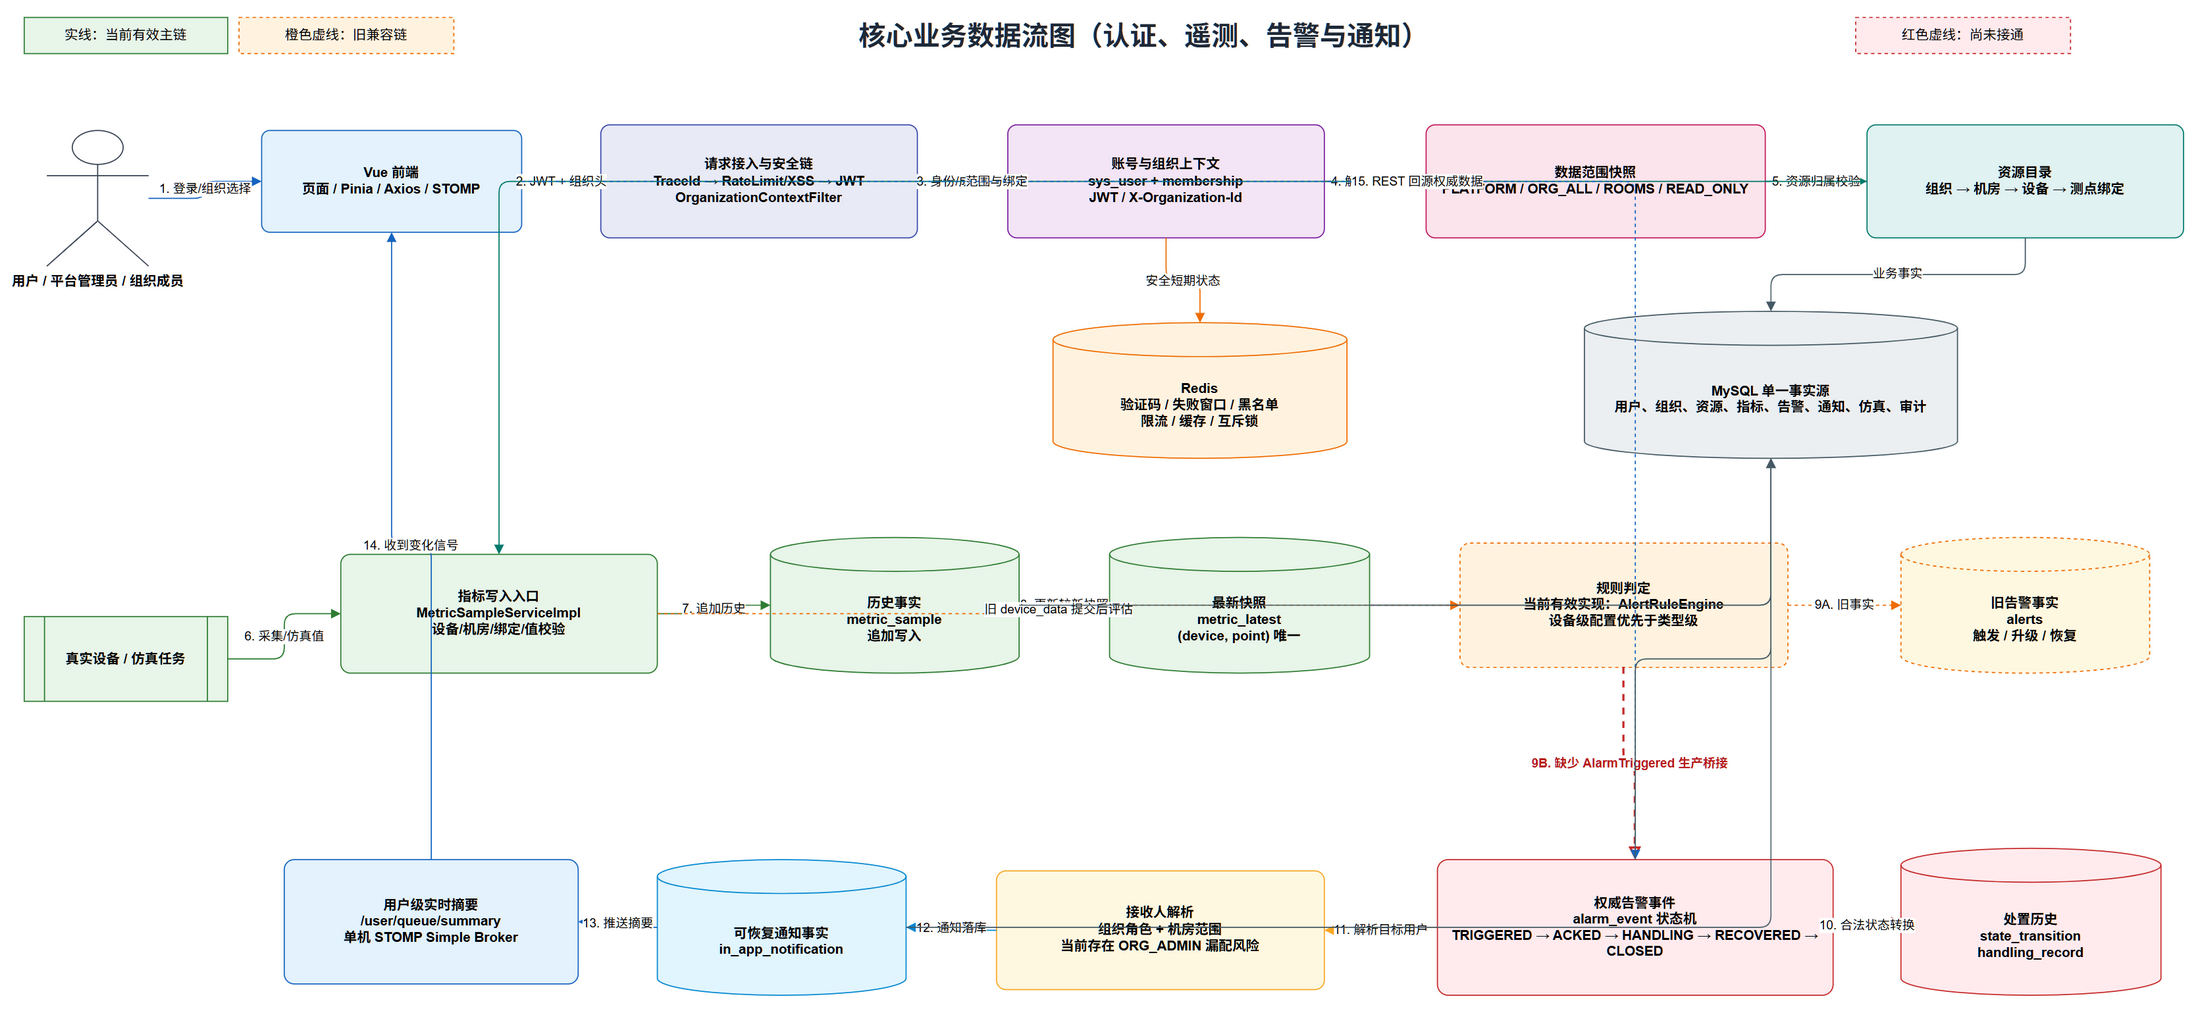

The diagram above was exported from draw.io. Its source (the exported page's mxGraphModel, read from the mxfile embedded in the PNG):
<mxGraphModel dx="1900" dy="1150" grid="1" gridSize="10" guides="1" tooltips="1" connect="1" arrows="1" fold="1" page="1" pageScale="1" pageWidth="2100" pageHeight="1250" math="0" shadow="0">
  <root>
    <mxCell id="0" />
    <mxCell id="1" parent="0" />
    <mxCell id="title" value="核心业务数据流图（认证、遥测、告警与通知）" style="text;html=1;align=center;verticalAlign=middle;fontSize=24;fontStyle=1;fontColor=#1F2937;" vertex="1" parent="1">
      <mxGeometry x="540" y="20" width="1000" height="42" as="geometry" />
    </mxCell>
    <mxCell id="legend-main" value="实线：当前有效主链" style="rounded=0;whiteSpace=wrap;html=1;fillColor=#E8F5E9;strokeColor=#2E7D32;" vertex="1" parent="1">
      <mxGeometry x="50" y="25" width="180" height="32" as="geometry" />
    </mxCell>
    <mxCell id="legend-old" value="橙色虚线：旧兼容链" style="rounded=0;whiteSpace=wrap;html=1;fillColor=#FFF3E0;strokeColor=#EF6C00;dashed=1;" vertex="1" parent="1">
      <mxGeometry x="240" y="25" width="190" height="32" as="geometry" />
    </mxCell>
    <mxCell id="legend-gap" value="红色虚线：尚未接通" style="rounded=0;whiteSpace=wrap;html=1;fillColor=#FFEBEE;strokeColor=#C62828;dashed=1;" vertex="1" parent="1">
      <mxGeometry x="1670" y="25" width="190" height="32" as="geometry" />
    </mxCell>
    <mxCell id="actor" value="用户 / 平台管理员 / 组织成员" style="shape=umlActor;verticalLabelPosition=bottom;verticalAlign=top;html=1;fillColor=#FFFFFF;strokeColor=#374151;fontStyle=1;" vertex="1" parent="1">
      <mxGeometry x="70" y="125" width="90" height="120" as="geometry" />
    </mxCell>
    <mxCell id="device" value="真实设备 / 仿真任务" style="shape=process;whiteSpace=wrap;html=1;backgroundOutline=1;fillColor=#E8F5E9;strokeColor=#2E7D32;fontStyle=1;" vertex="1" parent="1">
      <mxGeometry x="50" y="555" width="180" height="75" as="geometry" />
    </mxCell>
    <mxCell id="frontend" value="Vue 前端&#10;页面 / Pinia / Axios / STOMP" style="rounded=1;whiteSpace=wrap;html=1;fillColor=#E3F2FD;strokeColor=#1565C0;fontStyle=1;arcSize=8;" vertex="1" parent="1">
      <mxGeometry x="260" y="125" width="230" height="90" as="geometry" />
    </mxCell>
    <mxCell id="edge" value="请求接入与安全链&#10;TraceId → RateLimit/XSS → JWT&#10;OrganizationContextFilter" style="rounded=1;whiteSpace=wrap;html=1;fillColor=#E8EAF6;strokeColor=#3949AB;fontStyle=1;arcSize=8;" vertex="1" parent="1">
      <mxGeometry x="560" y="120" width="280" height="100" as="geometry" />
    </mxCell>
    <mxCell id="auth" value="账号与组织上下文&#10;sys_user + membership&#10;JWT / X-Organization-Id" style="rounded=1;whiteSpace=wrap;html=1;fillColor=#F3E5F5;strokeColor=#7B1FA2;fontStyle=1;arcSize=8;" vertex="1" parent="1">
      <mxGeometry x="920" y="120" width="280" height="100" as="geometry" />
    </mxCell>
    <mxCell id="scope" value="数据范围快照&#10;PLATFORM / ORG_ALL / ROOMS / READ_ONLY" style="rounded=1;whiteSpace=wrap;html=1;fillColor=#FCE4EC;strokeColor=#C2185B;fontStyle=1;arcSize=8;" vertex="1" parent="1">
      <mxGeometry x="1290" y="120" width="300" height="100" as="geometry" />
    </mxCell>
    <mxCell id="resource" value="资源目录&#10;组织 → 机房 → 设备 → 测点绑定" style="rounded=1;whiteSpace=wrap;html=1;fillColor=#E0F2F1;strokeColor=#00796B;fontStyle=1;arcSize=8;" vertex="1" parent="1">
      <mxGeometry x="1680" y="120" width="280" height="100" as="geometry" />
    </mxCell>
    <mxCell id="metricApi" value="指标写入入口&#10;MetricSampleServiceImpl&#10;设备/机房/绑定/值校验" style="rounded=1;whiteSpace=wrap;html=1;fillColor=#E8F5E9;strokeColor=#2E7D32;fontStyle=1;arcSize=8;" vertex="1" parent="1">
      <mxGeometry x="330" y="500" width="280" height="105" as="geometry" />
    </mxCell>
    <mxCell id="sample" value="历史事实&#10;metric_sample&#10;追加写入" style="shape=cylinder3;whiteSpace=wrap;html=1;boundedLbl=1;backgroundOutline=1;size=15;fillColor=#E8F5E9;strokeColor=#2E7D32;fontStyle=1;" vertex="1" parent="1">
      <mxGeometry x="710" y="485" width="220" height="120" as="geometry" />
    </mxCell>
    <mxCell id="latest" value="最新快照&#10;metric_latest&#10;(device, point) 唯一" style="shape=cylinder3;whiteSpace=wrap;html=1;boundedLbl=1;backgroundOutline=1;size=15;fillColor=#E8F5E9;strokeColor=#2E7D32;fontStyle=1;" vertex="1" parent="1">
      <mxGeometry x="1010" y="485" width="230" height="120" as="geometry" />
    </mxCell>
    <mxCell id="rules" value="规则判定&#10;当前有效实现：AlertRuleEngine&#10;设备级配置优先于类型级" style="rounded=1;whiteSpace=wrap;html=1;fillColor=#FFF3E0;strokeColor=#EF6C00;fontStyle=1;dashed=1;arcSize=8;" vertex="1" parent="1">
      <mxGeometry x="1320" y="490" width="290" height="110" as="geometry" />
    </mxCell>
    <mxCell id="oldAlert" value="旧告警事实&#10;alerts&#10;触发 / 升级 / 恢复" style="shape=cylinder3;whiteSpace=wrap;html=1;boundedLbl=1;backgroundOutline=1;size=15;fillColor=#FFF8E1;strokeColor=#EF6C00;fontStyle=1;dashed=1;" vertex="1" parent="1">
      <mxGeometry x="1710" y="485" width="220" height="120" as="geometry" />
    </mxCell>
    <mxCell id="event" value="权威告警事件&#10;alarm_event 状态机&#10;TRIGGERED → ACKED → HANDLING → RECOVERED → CLOSED" style="rounded=1;whiteSpace=wrap;html=1;fillColor=#FFEBEE;strokeColor=#C62828;fontStyle=1;arcSize=8;" vertex="1" parent="1">
      <mxGeometry x="1300" y="770" width="350" height="120" as="geometry" />
    </mxCell>
    <mxCell id="history" value="处置历史&#10;state_transition&#10;handling_record" style="shape=cylinder3;whiteSpace=wrap;html=1;boundedLbl=1;backgroundOutline=1;size=15;fillColor=#FFEBEE;strokeColor=#C62828;fontStyle=1;" vertex="1" parent="1">
      <mxGeometry x="1710" y="760" width="230" height="130" as="geometry" />
    </mxCell>
    <mxCell id="recipient" value="接收人解析&#10;组织角色 + 机房范围&#10;当前存在 ORG_ADMIN 漏配风险" style="rounded=1;whiteSpace=wrap;html=1;fillColor=#FFF8E1;strokeColor=#F9A825;fontStyle=1;arcSize=8;" vertex="1" parent="1">
      <mxGeometry x="910" y="780" width="290" height="105" as="geometry" />
    </mxCell>
    <mxCell id="notice" value="可恢复通知事实&#10;in_app_notification" style="shape=cylinder3;whiteSpace=wrap;html=1;boundedLbl=1;backgroundOutline=1;size=15;fillColor=#E1F5FE;strokeColor=#0288D1;fontStyle=1;" vertex="1" parent="1">
      <mxGeometry x="610" y="770" width="220" height="120" as="geometry" />
    </mxCell>
    <mxCell id="ws" value="用户级实时摘要&#10;/user/queue/summary&#10;单机 STOMP Simple Broker" style="rounded=1;whiteSpace=wrap;html=1;fillColor=#E3F2FD;strokeColor=#1565C0;fontStyle=1;arcSize=8;" vertex="1" parent="1">
      <mxGeometry x="280" y="770" width="260" height="110" as="geometry" />
    </mxCell>
    <mxCell id="redis" value="Redis&#10;验证码 / 失败窗口 / 黑名单&#10;限流 / 缓存 / 互斥锁" style="shape=cylinder3;whiteSpace=wrap;html=1;boundedLbl=1;backgroundOutline=1;size=15;fillColor=#FFF3E0;strokeColor=#EF6C00;fontStyle=1;" vertex="1" parent="1">
      <mxGeometry x="960" y="295" width="260" height="120" as="geometry" />
    </mxCell>
    <mxCell id="mysql" value="MySQL 单一事实源&#10;用户、组织、资源、指标、告警、通知、仿真、审计" style="shape=cylinder3;whiteSpace=wrap;html=1;boundedLbl=1;backgroundOutline=1;size=15;fillColor=#ECEFF1;strokeColor=#455A64;fontStyle=1;" vertex="1" parent="1">
      <mxGeometry x="1430" y="285" width="330" height="130" as="geometry" />
    </mxCell>
    <mxCell id="e1" value="1. 登录/组织选择" edge="1" parent="1" source="actor" target="frontend" style="edgeStyle=orthogonalEdgeStyle;html=1;endArrow=block;strokeColor=#1565C0;fontSize=11;labelBackgroundColor=#FFFFFF;">
      <mxGeometry relative="1" as="geometry" />
    </mxCell>
    <mxCell id="e2" value="2. JWT + 组织头" edge="1" parent="1" source="frontend" target="edge" style="edgeStyle=orthogonalEdgeStyle;html=1;endArrow=block;strokeColor=#3949AB;fontSize=11;labelBackgroundColor=#FFFFFF;">
      <mxGeometry relative="1" as="geometry" />
    </mxCell>
    <mxCell id="e3" value="3. 身份/成员校验" edge="1" parent="1" source="edge" target="auth" style="edgeStyle=orthogonalEdgeStyle;html=1;endArrow=block;strokeColor=#7B1FA2;fontSize=11;labelBackgroundColor=#FFFFFF;">
      <mxGeometry relative="1" as="geometry" />
    </mxCell>
    <mxCell id="e4" value="4. 解析当前范围" edge="1" parent="1" source="auth" target="scope" style="edgeStyle=orthogonalEdgeStyle;html=1;endArrow=block;strokeColor=#C2185B;fontSize=11;labelBackgroundColor=#FFFFFF;">
      <mxGeometry relative="1" as="geometry" />
    </mxCell>
    <mxCell id="e5" value="5. 资源归属校验" edge="1" parent="1" source="scope" target="resource" style="edgeStyle=orthogonalEdgeStyle;html=1;endArrow=block;strokeColor=#00796B;fontSize=11;labelBackgroundColor=#FFFFFF;">
      <mxGeometry relative="1" as="geometry" />
    </mxCell>
    <mxCell id="e6" value="安全短期状态" edge="1" parent="1" source="auth" target="redis" style="edgeStyle=orthogonalEdgeStyle;html=1;endArrow=block;strokeColor=#EF6C00;fontSize=11;labelBackgroundColor=#FFFFFF;">
      <mxGeometry relative="1" as="geometry" />
    </mxCell>
    <mxCell id="e7" value="业务事实" edge="1" parent="1" source="resource" target="mysql" style="edgeStyle=orthogonalEdgeStyle;html=1;endArrow=block;strokeColor=#455A64;fontSize=11;labelBackgroundColor=#FFFFFF;">
      <mxGeometry relative="1" as="geometry" />
    </mxCell>
    <mxCell id="e8" value="6. 采集/仿真值" edge="1" parent="1" source="device" target="metricApi" style="edgeStyle=orthogonalEdgeStyle;html=1;endArrow=block;strokeColor=#2E7D32;fontSize=11;labelBackgroundColor=#FFFFFF;">
      <mxGeometry relative="1" as="geometry" />
    </mxCell>
    <mxCell id="e9" value="范围与绑定" edge="1" parent="1" source="resource" target="metricApi" style="edgeStyle=orthogonalEdgeStyle;html=1;endArrow=block;strokeColor=#00796B;fontSize=11;labelBackgroundColor=#FFFFFF;">
      <mxGeometry relative="1" as="geometry" />
    </mxCell>
    <mxCell id="e10" value="7. 追加历史" edge="1" parent="1" source="metricApi" target="sample" style="edgeStyle=orthogonalEdgeStyle;html=1;endArrow=block;strokeColor=#2E7D32;fontSize=11;labelBackgroundColor=#FFFFFF;">
      <mxGeometry relative="1" as="geometry" />
    </mxCell>
    <mxCell id="e11" value="8. 更新较新快照" edge="1" parent="1" source="sample" target="latest" style="edgeStyle=orthogonalEdgeStyle;html=1;endArrow=block;strokeColor=#2E7D32;fontSize=11;labelBackgroundColor=#FFFFFF;">
      <mxGeometry relative="1" as="geometry" />
    </mxCell>
    <mxCell id="e12" value="旧 device_data 提交后评估" edge="1" parent="1" source="metricApi" target="rules" style="edgeStyle=orthogonalEdgeStyle;html=1;endArrow=block;strokeColor=#EF6C00;dashed=1;fontSize=11;labelBackgroundColor=#FFFFFF;">
      <mxGeometry relative="1" as="geometry" />
    </mxCell>
    <mxCell id="e13" value="9A. 旧事实" edge="1" parent="1" source="rules" target="oldAlert" style="edgeStyle=orthogonalEdgeStyle;html=1;endArrow=block;strokeColor=#EF6C00;dashed=1;fontSize=11;labelBackgroundColor=#FFFFFF;">
      <mxGeometry relative="1" as="geometry" />
    </mxCell>
    <mxCell id="gap" value="9B. 缺少 AlarmTriggered 生产桥接" edge="1" parent="1" source="rules" target="event" style="edgeStyle=orthogonalEdgeStyle;html=1;endArrow=block;endFill=0;strokeColor=#C62828;strokeWidth=2;dashed=1;fontColor=#B71C1C;fontStyle=1;labelBackgroundColor=#FFFFFF;">
      <mxGeometry relative="1" as="geometry" />
    </mxCell>
    <mxCell id="e14" value="10. 合法状态转换" edge="1" parent="1" source="event" target="history" style="edgeStyle=orthogonalEdgeStyle;html=1;endArrow=block;strokeColor=#C62828;fontSize=11;labelBackgroundColor=#FFFFFF;">
      <mxGeometry relative="1" as="geometry" />
    </mxCell>
    <mxCell id="e15" value="11. 解析目标用户" edge="1" parent="1" source="event" target="recipient" style="edgeStyle=orthogonalEdgeStyle;html=1;endArrow=block;strokeColor=#F9A825;fontSize=11;labelBackgroundColor=#FFFFFF;">
      <mxGeometry relative="1" as="geometry" />
    </mxCell>
    <mxCell id="e16" value="12. 通知落库" edge="1" parent="1" source="recipient" target="notice" style="edgeStyle=orthogonalEdgeStyle;html=1;endArrow=block;strokeColor=#0288D1;fontSize=11;labelBackgroundColor=#FFFFFF;">
      <mxGeometry relative="1" as="geometry" />
    </mxCell>
    <mxCell id="e17" value="13. 推送摘要" edge="1" parent="1" source="notice" target="ws" style="edgeStyle=orthogonalEdgeStyle;html=1;endArrow=block;strokeColor=#1565C0;fontSize=11;labelBackgroundColor=#FFFFFF;">
      <mxGeometry relative="1" as="geometry" />
    </mxCell>
    <mxCell id="e18" value="14. 收到变化信号" edge="1" parent="1" source="ws" target="frontend" style="edgeStyle=orthogonalEdgeStyle;html=1;endArrow=block;strokeColor=#1565C0;fontSize=11;labelBackgroundColor=#FFFFFF;">
      <mxGeometry relative="1" as="geometry" />
    </mxCell>
    <mxCell id="e19" value="15. REST 回源权威数据" edge="1" parent="1" source="frontend" target="event" style="edgeStyle=orthogonalEdgeStyle;html=1;endArrow=block;strokeColor=#1565C0;dashed=1;fontSize=11;labelBackgroundColor=#FFFFFF;">
      <mxGeometry relative="1" as="geometry" />
    </mxCell>
    <mxCell id="e20" edge="1" parent="1" source="sample" target="mysql" style="edgeStyle=orthogonalEdgeStyle;html=1;endArrow=block;strokeColor=#455A64;">
      <mxGeometry relative="1" as="geometry" />
    </mxCell>
    <mxCell id="e21" edge="1" parent="1" source="latest" target="mysql" style="edgeStyle=orthogonalEdgeStyle;html=1;endArrow=block;strokeColor=#455A64;">
      <mxGeometry relative="1" as="geometry" />
    </mxCell>
    <mxCell id="e22" edge="1" parent="1" source="event" target="mysql" style="edgeStyle=orthogonalEdgeStyle;html=1;endArrow=block;strokeColor=#455A64;">
      <mxGeometry relative="1" as="geometry" />
    </mxCell>
    <mxCell id="e23" edge="1" parent="1" source="notice" target="mysql" style="edgeStyle=orthogonalEdgeStyle;html=1;endArrow=block;strokeColor=#455A64;">
      <mxGeometry relative="1" as="geometry" />
    </mxCell>
  </root>
</mxGraphModel>